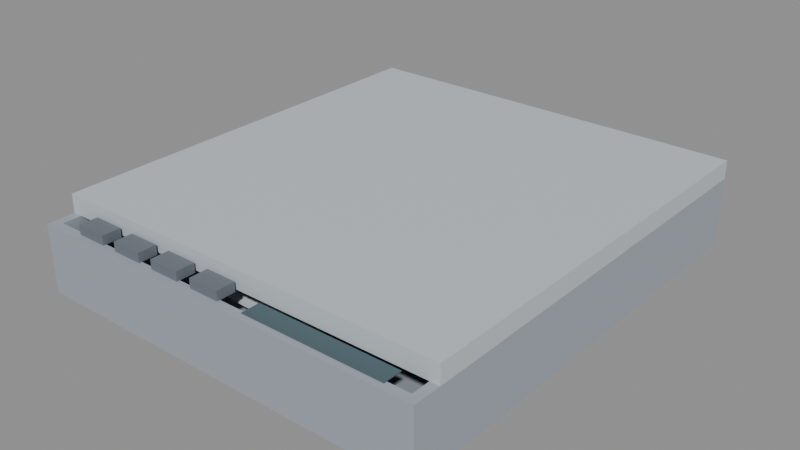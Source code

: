 # Source: phase03-greybox-02.blend  (saved by Blender 5.2.45; exported with 4.5.12 LTS)
import bpy
from mathutils import Matrix  # noqa: F401  (used for matrix-valued properties, if any)

bpy.ops.wm.read_factory_settings(use_empty=True)
scene = bpy.context.scene
scene.name = 'VDISC_PHASE03_GREYBOX'

# ---- collections
col_greybox = bpy.data.collections.new('GREYBOX'); scene.collection.children.link(col_greybox)

# ---- materials (node trees are filled in below, after node groups)
mat_grey_body = bpy.data.materials.new('GREY_BODY')
mat_grey_body.diffuse_color = (0.35, 0.39, 0.44, 1.0)
mat_grey_lid = bpy.data.materials.new('GREY_LID')
mat_grey_lid.diffuse_color = (0.55, 0.6, 0.65, 1.0)
mat_grey_disc = bpy.data.materials.new('GREY_DISC')
mat_grey_disc.diffuse_color = (0.72, 0.76, 0.79, 1.0)
mat_grey_button = bpy.data.materials.new('GREY_BUTTON')
mat_grey_button.diffuse_color = (0.15, 0.17, 0.2, 1.0)
mat_grey_lcd = bpy.data.materials.new('GREY_LCD')
mat_grey_lcd.diffuse_color = (0.07, 0.12, 0.14, 1.0)

# ---- material node trees
mat_grey_body.use_nodes = True; mat_grey_body.node_tree.nodes.clear()
_N = mat_grey_body.node_tree.nodes; _L = mat_grey_body.node_tree.links
n0 = _N.new('ShaderNodeBsdfPrincipled'); n0.name = 'Principled BSDF'; n0.location = (-200, 100)
n0.inputs[0].default_value = (0.35, 0.39, 0.44, 1.0)
n0.inputs[10].default_value = 0.005
n1 = _N.new('ShaderNodeOutputMaterial'); n1.name = 'Material Output'; n1.location = (200, 100)
_L.new(n0.outputs[0], n1.inputs[0])
n1.is_active_output = True
mat_grey_lid.use_nodes = True; mat_grey_lid.node_tree.nodes.clear()
_N = mat_grey_lid.node_tree.nodes; _L = mat_grey_lid.node_tree.links
n0 = _N.new('ShaderNodeBsdfPrincipled'); n0.name = 'Principled BSDF'; n0.location = (-200, 100)
n0.inputs[0].default_value = (0.55, 0.6, 0.65, 1.0)
n0.inputs[10].default_value = 0.005
n1 = _N.new('ShaderNodeOutputMaterial'); n1.name = 'Material Output'; n1.location = (200, 100)
_L.new(n0.outputs[0], n1.inputs[0])
n1.is_active_output = True
mat_grey_disc.use_nodes = True; mat_grey_disc.node_tree.nodes.clear()
_N = mat_grey_disc.node_tree.nodes; _L = mat_grey_disc.node_tree.links
n0 = _N.new('ShaderNodeBsdfPrincipled'); n0.name = 'Principled BSDF'; n0.location = (-200, 100)
n0.inputs[0].default_value = (0.72, 0.76, 0.79, 1.0)
n0.inputs[10].default_value = 0.005
n1 = _N.new('ShaderNodeOutputMaterial'); n1.name = 'Material Output'; n1.location = (200, 100)
_L.new(n0.outputs[0], n1.inputs[0])
n1.is_active_output = True
mat_grey_button.use_nodes = True; mat_grey_button.node_tree.nodes.clear()
_N = mat_grey_button.node_tree.nodes; _L = mat_grey_button.node_tree.links
n0 = _N.new('ShaderNodeBsdfPrincipled'); n0.name = 'Principled BSDF'; n0.location = (-200, 100)
n0.inputs[0].default_value = (0.15, 0.17, 0.2, 1.0)
n0.inputs[10].default_value = 0.005
n1 = _N.new('ShaderNodeOutputMaterial'); n1.name = 'Material Output'; n1.location = (200, 100)
_L.new(n0.outputs[0], n1.inputs[0])
n1.is_active_output = True
mat_grey_lcd.use_nodes = True; mat_grey_lcd.node_tree.nodes.clear()
_N = mat_grey_lcd.node_tree.nodes; _L = mat_grey_lcd.node_tree.links
n0 = _N.new('ShaderNodeBsdfPrincipled'); n0.name = 'Principled BSDF'; n0.location = (-200, 100)
n0.inputs[0].default_value = (0.07, 0.12, 0.14, 1.0)
n0.inputs[10].default_value = 0.005
n1 = _N.new('ShaderNodeOutputMaterial'); n1.name = 'Material Output'; n1.location = (200, 100)
_L.new(n0.outputs[0], n1.inputs[0])
n1.is_active_output = True

# ---- meshes
me_body_test_mesh = bpy.data.meshes.new('BODY_TEST_MESH')
me_body_test_mesh.from_pydata([(-0.0655, -0.074, 0.0), (0.0655, -0.074, 0.0), (0.0655, 0.074, 0.0), (-0.0655, 0.074, 0.0), (-0.0655, -0.074, 0.008), (0.0655, -0.074, 0.008), (0.0655, 0.074, 0.008), (-0.0655, 0.074, 0.008), (-0.0655, -0.074, 0.008), (-0.0625, -0.074, 0.008), (-0.0625, 0.074, 0.008), (-0.0655, 0.074, 0.008), (-0.0655, -0.074, 0.022), (-0.0625, -0.074, 0.022), (-0.0625, 0.074, 0.022), (-0.0655, 0.074, 0.022), (0.0625, -0.074, 0.008), (0.0655, -0.074, 0.008), (0.0655, 0.074, 0.008), (0.0625, 0.074, 0.008), (0.0625, -0.074, 0.022), (0.0655, -0.074, 0.022), (0.0655, 0.074, 0.022), (0.0625, 0.074, 0.022), (-0.0625, -0.074, 0.008), (0.0625, -0.074, 0.008), (0.0625, -0.071, 0.008), (-0.0625, -0.071, 0.008), (-0.0625, -0.074, 0.022), (0.0625, -0.074, 0.022), (0.0625, -0.071, 0.022), (-0.0625, -0.071, 0.022), (-0.0625, 0.071, 0.008), (0.0625, 0.071, 0.008), (0.0625, 0.074, 0.008), (-0.0625, 0.074, 0.008), (-0.0625, 0.071, 0.022), (0.0625, 0.071, 0.022), (0.0625, 0.074, 0.022), (-0.0625, 0.074, 0.022)], [], [(0, 3, 2, 1), (4, 5, 6, 7), (0, 1, 5, 4), (1, 2, 6, 5), (2, 3, 7, 6), (3, 0, 4, 7), (8, 11, 10, 9), (12, 13, 14, 15), (8, 9, 13, 12), (9, 10, 14, 13), (10, 11, 15, 14), (11, 8, 12, 15), (16, 19, 18, 17), (20, 21, 22, 23), (16, 17, 21, 20), (17, 18, 22, 21), (18, 19, 23, 22), (19, 16, 20, 23), (24, 27, 26, 25), (28, 29, 30, 31), (24, 25, 29, 28), (25, 26, 30, 29), (26, 27, 31, 30), (27, 24, 28, 31), (32, 35, 34, 33), (36, 37, 38, 39), (32, 33, 37, 36), (33, 34, 38, 37), (34, 35, 39, 38), (35, 32, 36, 39)])
me_body_test_mesh.materials.append(mat_grey_body)
me_body_test_mesh.update()
me_lid_test_mesh = bpy.data.meshes.new('LID_TEST_MESH')
me_lid_test_mesh.from_pydata([(-0.0655, -0.139, -0.006), (0.0655, -0.139, -0.006), (0.0655, 0.0, -0.006), (-0.0655, 0.0, -0.006), (-0.0655, -0.139, 0.0), (0.0655, -0.139, 0.0), (0.0655, 0.0, 0.0), (-0.0655, 0.0, 0.0)], [], [(0, 3, 2, 1), (4, 5, 6, 7), (0, 1, 5, 4), (1, 2, 6, 5), (2, 3, 7, 6), (3, 0, 4, 7)])
me_lid_test_mesh.materials.append(mat_grey_lid)
me_lid_test_mesh.update()
me_disc_test_mesh = bpy.data.meshes.new('DISC_TEST_MESH')
me_disc_test_mesh.from_pydata([(0.06, 0.0, -0.0006), (0.0075, 0.0, -0.0006), (0.0075, 0.0, 0.0006), (0.06, 0.0, 0.0006), (0.05971, 0.005881, -0.0006), (0.007464, 0.0007351, -0.0006), (0.007464, 0.0007351, 0.0006), (0.05971, 0.005881, 0.0006), (0.05885, 0.01171, -0.0006), (0.007356, 0.001463, -0.0006), (0.007356, 0.001463, 0.0006), (0.05885, 0.01171, 0.0006), (0.05742, 0.01742, -0.0006), (0.007177, 0.002177, -0.0006), (0.007177, 0.002177, 0.0006), (0.05742, 0.01742, 0.0006), (0.05543, 0.02296, -0.0006), (0.006929, 0.00287, -0.0006), (0.006929, 0.00287, 0.0006), (0.05543, 0.02296, 0.0006), (0.05292, 0.02828, -0.0006), (0.006614, 0.003535, -0.0006), (0.006614, 0.003535, 0.0006), (0.05292, 0.02828, 0.0006), (0.04989, 0.03333, -0.0006), (0.006236, 0.004167, -0.0006), (0.006236, 0.004167, 0.0006), (0.04989, 0.03333, 0.0006), (0.04638, 0.03806, -0.0006), (0.005798, 0.004758, -0.0006), (0.005798, 0.004758, 0.0006), (0.04638, 0.03806, 0.0006), (0.04243, 0.04243, -0.0006), (0.005303, 0.005303, -0.0006), (0.005303, 0.005303, 0.0006), (0.04243, 0.04243, 0.0006), (0.03806, 0.04638, -0.0006), (0.004758, 0.005798, -0.0006), (0.004758, 0.005798, 0.0006), (0.03806, 0.04638, 0.0006), (0.03333, 0.04989, -0.0006), (0.004167, 0.006236, -0.0006), (0.004167, 0.006236, 0.0006), (0.03333, 0.04989, 0.0006), (0.02828, 0.05292, -0.0006), (0.003535, 0.006614, -0.0006), (0.003535, 0.006614, 0.0006), (0.02828, 0.05292, 0.0006), (0.02296, 0.05543, -0.0006), (0.00287, 0.006929, -0.0006), (0.00287, 0.006929, 0.0006), (0.02296, 0.05543, 0.0006), (0.01742, 0.05742, -0.0006), (0.002177, 0.007177, -0.0006), (0.002177, 0.007177, 0.0006), (0.01742, 0.05742, 0.0006), (0.01171, 0.05885, -0.0006), (0.001463, 0.007356, -0.0006), (0.001463, 0.007356, 0.0006), (0.01171, 0.05885, 0.0006), (0.005881, 0.05971, -0.0006), (0.0007351, 0.007464, -0.0006), (0.0007351, 0.007464, 0.0006), (0.005881, 0.05971, 0.0006), (3.674e-18, 0.06, -0.0006), (4.592e-19, 0.0075, -0.0006), (4.592e-19, 0.0075, 0.0006), (3.674e-18, 0.06, 0.0006), (-0.005881, 0.05971, -0.0006), (-0.0007351, 0.007464, -0.0006), (-0.0007351, 0.007464, 0.0006), (-0.005881, 0.05971, 0.0006), (-0.01171, 0.05885, -0.0006), (-0.001463, 0.007356, -0.0006), (-0.001463, 0.007356, 0.0006), (-0.01171, 0.05885, 0.0006), (-0.01742, 0.05742, -0.0006), (-0.002177, 0.007177, -0.0006), (-0.002177, 0.007177, 0.0006), (-0.01742, 0.05742, 0.0006), (-0.02296, 0.05543, -0.0006), (-0.00287, 0.006929, -0.0006), (-0.00287, 0.006929, 0.0006), (-0.02296, 0.05543, 0.0006), (-0.02828, 0.05292, -0.0006), (-0.003535, 0.006614, -0.0006), (-0.003535, 0.006614, 0.0006), (-0.02828, 0.05292, 0.0006), (-0.03333, 0.04989, -0.0006), (-0.004167, 0.006236, -0.0006), (-0.004167, 0.006236, 0.0006), (-0.03333, 0.04989, 0.0006), (-0.03806, 0.04638, -0.0006), (-0.004758, 0.005798, -0.0006), (-0.004758, 0.005798, 0.0006), (-0.03806, 0.04638, 0.0006), (-0.04243, 0.04243, -0.0006), (-0.005303, 0.005303, -0.0006), (-0.005303, 0.005303, 0.0006), (-0.04243, 0.04243, 0.0006), (-0.04638, 0.03806, -0.0006), (-0.005798, 0.004758, -0.0006), (-0.005798, 0.004758, 0.0006), (-0.04638, 0.03806, 0.0006), (-0.04989, 0.03333, -0.0006), (-0.006236, 0.004167, -0.0006), (-0.006236, 0.004167, 0.0006), (-0.04989, 0.03333, 0.0006), (-0.05292, 0.02828, -0.0006), (-0.006614, 0.003535, -0.0006), (-0.006614, 0.003535, 0.0006), (-0.05292, 0.02828, 0.0006), (-0.05543, 0.02296, -0.0006), (-0.006929, 0.00287, -0.0006), (-0.006929, 0.00287, 0.0006), (-0.05543, 0.02296, 0.0006), (-0.05742, 0.01742, -0.0006), (-0.007177, 0.002177, -0.0006), (-0.007177, 0.002177, 0.0006), (-0.05742, 0.01742, 0.0006), (-0.05885, 0.01171, -0.0006), (-0.007356, 0.001463, -0.0006), (-0.007356, 0.001463, 0.0006), (-0.05885, 0.01171, 0.0006), (-0.05971, 0.005881, -0.0006), (-0.007464, 0.0007351, -0.0006), (-0.007464, 0.0007351, 0.0006), (-0.05971, 0.005881, 0.0006), (-0.06, 7.348e-18, -0.0006), (-0.0075, 9.185e-19, -0.0006), (-0.0075, 9.185e-19, 0.0006), (-0.06, 7.348e-18, 0.0006), (-0.05971, -0.005881, -0.0006), (-0.007464, -0.0007351, -0.0006), (-0.007464, -0.0007351, 0.0006), (-0.05971, -0.005881, 0.0006), (-0.05885, -0.01171, -0.0006), (-0.007356, -0.001463, -0.0006), (-0.007356, -0.001463, 0.0006), (-0.05885, -0.01171, 0.0006), (-0.05742, -0.01742, -0.0006), (-0.007177, -0.002177, -0.0006), (-0.007177, -0.002177, 0.0006), (-0.05742, -0.01742, 0.0006), (-0.05543, -0.02296, -0.0006), (-0.006929, -0.00287, -0.0006), (-0.006929, -0.00287, 0.0006), (-0.05543, -0.02296, 0.0006), (-0.05292, -0.02828, -0.0006), (-0.006614, -0.003535, -0.0006), (-0.006614, -0.003535, 0.0006), (-0.05292, -0.02828, 0.0006), (-0.04989, -0.03333, -0.0006), (-0.006236, -0.004167, -0.0006), (-0.006236, -0.004167, 0.0006), (-0.04989, -0.03333, 0.0006), (-0.04638, -0.03806, -0.0006), (-0.005798, -0.004758, -0.0006), (-0.005798, -0.004758, 0.0006), (-0.04638, -0.03806, 0.0006), (-0.04243, -0.04243, -0.0006), (-0.005303, -0.005303, -0.0006), (-0.005303, -0.005303, 0.0006), (-0.04243, -0.04243, 0.0006), (-0.03806, -0.04638, -0.0006), (-0.004758, -0.005798, -0.0006), (-0.004758, -0.005798, 0.0006), (-0.03806, -0.04638, 0.0006), (-0.03333, -0.04989, -0.0006), (-0.004167, -0.006236, -0.0006), (-0.004167, -0.006236, 0.0006), (-0.03333, -0.04989, 0.0006), (-0.02828, -0.05292, -0.0006), (-0.003535, -0.006614, -0.0006), (-0.003535, -0.006614, 0.0006), (-0.02828, -0.05292, 0.0006), (-0.02296, -0.05543, -0.0006), (-0.00287, -0.006929, -0.0006), (-0.00287, -0.006929, 0.0006), (-0.02296, -0.05543, 0.0006), (-0.01742, -0.05742, -0.0006), (-0.002177, -0.007177, -0.0006), (-0.002177, -0.007177, 0.0006), (-0.01742, -0.05742, 0.0006), (-0.01171, -0.05885, -0.0006), (-0.001463, -0.007356, -0.0006), (-0.001463, -0.007356, 0.0006), (-0.01171, -0.05885, 0.0006), (-0.005881, -0.05971, -0.0006), (-0.0007351, -0.007464, -0.0006), (-0.0007351, -0.007464, 0.0006), (-0.005881, -0.05971, 0.0006), (-1.102e-17, -0.06, -0.0006), (-1.378e-18, -0.0075, -0.0006), (-1.378e-18, -0.0075, 0.0006), (-1.102e-17, -0.06, 0.0006), (0.005881, -0.05971, -0.0006), (0.0007351, -0.007464, -0.0006), (0.0007351, -0.007464, 0.0006), (0.005881, -0.05971, 0.0006), (0.01171, -0.05885, -0.0006), (0.001463, -0.007356, -0.0006), (0.001463, -0.007356, 0.0006), (0.01171, -0.05885, 0.0006), (0.01742, -0.05742, -0.0006), (0.002177, -0.007177, -0.0006), (0.002177, -0.007177, 0.0006), (0.01742, -0.05742, 0.0006), (0.02296, -0.05543, -0.0006), (0.00287, -0.006929, -0.0006), (0.00287, -0.006929, 0.0006), (0.02296, -0.05543, 0.0006), (0.02828, -0.05292, -0.0006), (0.003535, -0.006614, -0.0006), (0.003535, -0.006614, 0.0006), (0.02828, -0.05292, 0.0006), (0.03333, -0.04989, -0.0006), (0.004167, -0.006236, -0.0006), (0.004167, -0.006236, 0.0006), (0.03333, -0.04989, 0.0006), (0.03806, -0.04638, -0.0006), (0.004758, -0.005798, -0.0006), (0.004758, -0.005798, 0.0006), (0.03806, -0.04638, 0.0006), (0.04243, -0.04243, -0.0006), (0.005303, -0.005303, -0.0006), (0.005303, -0.005303, 0.0006), (0.04243, -0.04243, 0.0006), (0.04638, -0.03806, -0.0006), (0.005798, -0.004758, -0.0006), (0.005798, -0.004758, 0.0006), (0.04638, -0.03806, 0.0006), (0.04989, -0.03333, -0.0006), (0.006236, -0.004167, -0.0006), (0.006236, -0.004167, 0.0006), (0.04989, -0.03333, 0.0006), (0.05292, -0.02828, -0.0006), (0.006614, -0.003535, -0.0006), (0.006614, -0.003535, 0.0006), (0.05292, -0.02828, 0.0006), (0.05543, -0.02296, -0.0006), (0.006929, -0.00287, -0.0006), (0.006929, -0.00287, 0.0006), (0.05543, -0.02296, 0.0006), (0.05742, -0.01742, -0.0006), (0.007177, -0.002177, -0.0006), (0.007177, -0.002177, 0.0006), (0.05742, -0.01742, 0.0006), (0.05885, -0.01171, -0.0006), (0.007356, -0.001463, -0.0006), (0.007356, -0.001463, 0.0006), (0.05885, -0.01171, 0.0006), (0.05971, -0.005881, -0.0006), (0.007464, -0.0007351, -0.0006), (0.007464, -0.0007351, 0.0006), (0.05971, -0.005881, 0.0006)], [], [(3, 7, 6, 2), (1, 5, 4, 0), (0, 4, 7, 3), (2, 6, 5, 1), (7, 11, 10, 6), (5, 9, 8, 4), (4, 8, 11, 7), (6, 10, 9, 5), (11, 15, 14, 10), (9, 13, 12, 8), (8, 12, 15, 11), (10, 14, 13, 9), (15, 19, 18, 14), (13, 17, 16, 12), (12, 16, 19, 15), (14, 18, 17, 13), (19, 23, 22, 18), (17, 21, 20, 16), (16, 20, 23, 19), (18, 22, 21, 17), (23, 27, 26, 22), (21, 25, 24, 20), (20, 24, 27, 23), (22, 26, 25, 21), (27, 31, 30, 26), (25, 29, 28, 24), (24, 28, 31, 27), (26, 30, 29, 25), (31, 35, 34, 30), (29, 33, 32, 28), (28, 32, 35, 31), (30, 34, 33, 29), (35, 39, 38, 34), (33, 37, 36, 32), (32, 36, 39, 35), (34, 38, 37, 33), (39, 43, 42, 38), (37, 41, 40, 36), (36, 40, 43, 39), (38, 42, 41, 37), (43, 47, 46, 42), (41, 45, 44, 40), (40, 44, 47, 43), (42, 46, 45, 41), (47, 51, 50, 46), (45, 49, 48, 44), (44, 48, 51, 47), (46, 50, 49, 45), (51, 55, 54, 50), (49, 53, 52, 48), (48, 52, 55, 51), (50, 54, 53, 49), (55, 59, 58, 54), (53, 57, 56, 52), (52, 56, 59, 55), (54, 58, 57, 53), (59, 63, 62, 58), (57, 61, 60, 56), (56, 60, 63, 59), (58, 62, 61, 57), (63, 67, 66, 62), (61, 65, 64, 60), (60, 64, 67, 63), (62, 66, 65, 61), (67, 71, 70, 66), (65, 69, 68, 64), (64, 68, 71, 67), (66, 70, 69, 65), (71, 75, 74, 70), (69, 73, 72, 68), (68, 72, 75, 71), (70, 74, 73, 69), (75, 79, 78, 74), (73, 77, 76, 72), (72, 76, 79, 75), (74, 78, 77, 73), (79, 83, 82, 78), (77, 81, 80, 76), (76, 80, 83, 79), (78, 82, 81, 77), (83, 87, 86, 82), (81, 85, 84, 80), (80, 84, 87, 83), (82, 86, 85, 81), (87, 91, 90, 86), (85, 89, 88, 84), (84, 88, 91, 87), (86, 90, 89, 85), (91, 95, 94, 90), (89, 93, 92, 88), (88, 92, 95, 91), (90, 94, 93, 89), (95, 99, 98, 94), (93, 97, 96, 92), (92, 96, 99, 95), (94, 98, 97, 93), (99, 103, 102, 98), (97, 101, 100, 96), (96, 100, 103, 99), (98, 102, 101, 97), (103, 107, 106, 102), (101, 105, 104, 100), (100, 104, 107, 103), (102, 106, 105, 101), (107, 111, 110, 106), (105, 109, 108, 104), (104, 108, 111, 107), (106, 110, 109, 105), (111, 115, 114, 110), (109, 113, 112, 108), (108, 112, 115, 111), (110, 114, 113, 109), (115, 119, 118, 114), (113, 117, 116, 112), (112, 116, 119, 115), (114, 118, 117, 113), (119, 123, 122, 118), (117, 121, 120, 116), (116, 120, 123, 119), (118, 122, 121, 117), (123, 127, 126, 122), (121, 125, 124, 120), (120, 124, 127, 123), (122, 126, 125, 121), (127, 131, 130, 126), (125, 129, 128, 124), (124, 128, 131, 127), (126, 130, 129, 125), (131, 135, 134, 130), (129, 133, 132, 128), (128, 132, 135, 131), (130, 134, 133, 129), (135, 139, 138, 134), (133, 137, 136, 132), (132, 136, 139, 135), (134, 138, 137, 133), (139, 143, 142, 138), (137, 141, 140, 136), (136, 140, 143, 139), (138, 142, 141, 137), (143, 147, 146, 142), (141, 145, 144, 140), (140, 144, 147, 143), (142, 146, 145, 141), (147, 151, 150, 146), (145, 149, 148, 144), (144, 148, 151, 147), (146, 150, 149, 145), (151, 155, 154, 150), (149, 153, 152, 148), (148, 152, 155, 151), (150, 154, 153, 149), (155, 159, 158, 154), (153, 157, 156, 152), (152, 156, 159, 155), (154, 158, 157, 153), (159, 163, 162, 158), (157, 161, 160, 156), (156, 160, 163, 159), (158, 162, 161, 157), (163, 167, 166, 162), (161, 165, 164, 160), (160, 164, 167, 163), (162, 166, 165, 161), (167, 171, 170, 166), (165, 169, 168, 164), (164, 168, 171, 167), (166, 170, 169, 165), (171, 175, 174, 170), (169, 173, 172, 168), (168, 172, 175, 171), (170, 174, 173, 169), (175, 179, 178, 174), (173, 177, 176, 172), (172, 176, 179, 175), (174, 178, 177, 173), (179, 183, 182, 178), (177, 181, 180, 176), (176, 180, 183, 179), (178, 182, 181, 177), (183, 187, 186, 182), (181, 185, 184, 180), (180, 184, 187, 183), (182, 186, 185, 181), (187, 191, 190, 186), (185, 189, 188, 184), (184, 188, 191, 187), (186, 190, 189, 185), (191, 195, 194, 190), (189, 193, 192, 188), (188, 192, 195, 191), (190, 194, 193, 189), (195, 199, 198, 194), (193, 197, 196, 192), (192, 196, 199, 195), (194, 198, 197, 193), (199, 203, 202, 198), (197, 201, 200, 196), (196, 200, 203, 199), (198, 202, 201, 197), (203, 207, 206, 202), (201, 205, 204, 200), (200, 204, 207, 203), (202, 206, 205, 201), (207, 211, 210, 206), (205, 209, 208, 204), (204, 208, 211, 207), (206, 210, 209, 205), (211, 215, 214, 210), (209, 213, 212, 208), (208, 212, 215, 211), (210, 214, 213, 209), (215, 219, 218, 214), (213, 217, 216, 212), (212, 216, 219, 215), (214, 218, 217, 213), (219, 223, 222, 218), (217, 221, 220, 216), (216, 220, 223, 219), (218, 222, 221, 217), (223, 227, 226, 222), (221, 225, 224, 220), (220, 224, 227, 223), (222, 226, 225, 221), (227, 231, 230, 226), (225, 229, 228, 224), (224, 228, 231, 227), (226, 230, 229, 225), (231, 235, 234, 230), (229, 233, 232, 228), (228, 232, 235, 231), (230, 234, 233, 229), (235, 239, 238, 234), (233, 237, 236, 232), (232, 236, 239, 235), (234, 238, 237, 233), (239, 243, 242, 238), (237, 241, 240, 236), (236, 240, 243, 239), (238, 242, 241, 237), (243, 247, 246, 242), (241, 245, 244, 240), (240, 244, 247, 243), (242, 246, 245, 241), (247, 251, 250, 246), (245, 249, 248, 244), (244, 248, 251, 247), (246, 250, 249, 245), (251, 255, 254, 250), (249, 253, 252, 248), (248, 252, 255, 251), (250, 254, 253, 249), (255, 3, 2, 254), (253, 1, 0, 252), (252, 0, 3, 255), (254, 2, 1, 253)])
me_disc_test_mesh.materials.append(mat_grey_disc)
me_disc_test_mesh.update()
me_spindle_test_mesh = bpy.data.meshes.new('SPINDLE_TEST_MESH')
me_spindle_test_mesh.from_pydata([(0.0065, 0.0, 0.008), (0.0065, 0.0, 0.017), (0.006375, 0.001268, 0.008), (0.006375, 0.001268, 0.017), (0.006005, 0.002487, 0.008), (0.006005, 0.002487, 0.017), (0.005405, 0.003611, 0.008), (0.005405, 0.003611, 0.017), (0.004596, 0.004596, 0.008), (0.004596, 0.004596, 0.017), (0.003611, 0.005405, 0.008), (0.003611, 0.005405, 0.017), (0.002487, 0.006005, 0.008), (0.002487, 0.006005, 0.017), (0.001268, 0.006375, 0.008), (0.001268, 0.006375, 0.017), (3.98e-19, 0.0065, 0.008), (3.98e-19, 0.0065, 0.017), (-0.001268, 0.006375, 0.008), (-0.001268, 0.006375, 0.017), (-0.002487, 0.006005, 0.008), (-0.002487, 0.006005, 0.017), (-0.003611, 0.005405, 0.008), (-0.003611, 0.005405, 0.017), (-0.004596, 0.004596, 0.008), (-0.004596, 0.004596, 0.017), (-0.005405, 0.003611, 0.008), (-0.005405, 0.003611, 0.017), (-0.006005, 0.002487, 0.008), (-0.006005, 0.002487, 0.017), (-0.006375, 0.001268, 0.008), (-0.006375, 0.001268, 0.017), (-0.0065, 7.96e-19, 0.008), (-0.0065, 7.96e-19, 0.017), (-0.006375, -0.001268, 0.008), (-0.006375, -0.001268, 0.017), (-0.006005, -0.002487, 0.008), (-0.006005, -0.002487, 0.017), (-0.005405, -0.003611, 0.008), (-0.005405, -0.003611, 0.017), (-0.004596, -0.004596, 0.008), (-0.004596, -0.004596, 0.017), (-0.003611, -0.005405, 0.008), (-0.003611, -0.005405, 0.017), (-0.002487, -0.006005, 0.008), (-0.002487, -0.006005, 0.017), (-0.001268, -0.006375, 0.008), (-0.001268, -0.006375, 0.017), (-1.194e-18, -0.0065, 0.008), (-1.194e-18, -0.0065, 0.017), (0.001268, -0.006375, 0.008), (0.001268, -0.006375, 0.017), (0.002487, -0.006005, 0.008), (0.002487, -0.006005, 0.017), (0.003611, -0.005405, 0.008), (0.003611, -0.005405, 0.017), (0.004596, -0.004596, 0.008), (0.004596, -0.004596, 0.017), (0.005405, -0.003611, 0.008), (0.005405, -0.003611, 0.017), (0.006005, -0.002487, 0.008), (0.006005, -0.002487, 0.017), (0.006375, -0.001268, 0.008), (0.006375, -0.001268, 0.017)], [], [(0, 2, 3, 1), (2, 4, 5, 3), (4, 6, 7, 5), (6, 8, 9, 7), (8, 10, 11, 9), (10, 12, 13, 11), (12, 14, 15, 13), (14, 16, 17, 15), (16, 18, 19, 17), (18, 20, 21, 19), (20, 22, 23, 21), (22, 24, 25, 23), (24, 26, 27, 25), (26, 28, 29, 27), (28, 30, 31, 29), (30, 32, 33, 31), (32, 34, 35, 33), (34, 36, 37, 35), (36, 38, 39, 37), (38, 40, 41, 39), (40, 42, 43, 41), (42, 44, 45, 43), (44, 46, 47, 45), (46, 48, 49, 47), (48, 50, 51, 49), (50, 52, 53, 51), (52, 54, 55, 53), (54, 56, 57, 55), (56, 58, 59, 57), (58, 60, 61, 59), (60, 62, 63, 61), (62, 0, 1, 63), (62, 60, 58, 56, 54, 52, 50, 48, 46, 44, 42, 40, 38, 36, 34, 32, 30, 28, 26, 24, 22, 20, 18, 16, 14, 12, 10, 8, 6, 4, 2, 0), (1, 3, 5, 7, 9, 11, 13, 15, 17, 19, 21, 23, 25, 27, 29, 31, 33, 35, 37, 39, 41, 43, 45, 47, 49, 51, 53, 55, 57, 59, 61, 63)])
me_spindle_test_mesh.materials.append(mat_grey_body)
me_spindle_test_mesh.update()
me_btn_play_test_mesh = bpy.data.meshes.new('BTN_PLAY_TEST_MESH')
me_btn_play_test_mesh.from_pydata([(-0.005, -0.003, -0.0015), (0.005, -0.003, -0.0015), (0.005, 0.003, -0.0015), (-0.005, 0.003, -0.0015), (-0.005, -0.003, 0.0015), (0.005, -0.003, 0.0015), (0.005, 0.003, 0.0015), (-0.005, 0.003, 0.0015)], [], [(0, 3, 2, 1), (4, 5, 6, 7), (0, 1, 5, 4), (1, 2, 6, 5), (2, 3, 7, 6), (3, 0, 4, 7)])
me_btn_play_test_mesh.materials.append(mat_grey_button)
me_btn_play_test_mesh.update()
me_btn_pause_test_mesh = bpy.data.meshes.new('BTN_PAUSE_TEST_MESH')
me_btn_pause_test_mesh.from_pydata([(-0.005, -0.003, -0.0015), (0.005, -0.003, -0.0015), (0.005, 0.003, -0.0015), (-0.005, 0.003, -0.0015), (-0.005, -0.003, 0.0015), (0.005, -0.003, 0.0015), (0.005, 0.003, 0.0015), (-0.005, 0.003, 0.0015)], [], [(0, 3, 2, 1), (4, 5, 6, 7), (0, 1, 5, 4), (1, 2, 6, 5), (2, 3, 7, 6), (3, 0, 4, 7)])
me_btn_pause_test_mesh.materials.append(mat_grey_button)
me_btn_pause_test_mesh.update()
me_btn_stop_test_mesh = bpy.data.meshes.new('BTN_STOP_TEST_MESH')
me_btn_stop_test_mesh.from_pydata([(-0.005, -0.003, -0.0015), (0.005, -0.003, -0.0015), (0.005, 0.003, -0.0015), (-0.005, 0.003, -0.0015), (-0.005, -0.003, 0.0015), (0.005, -0.003, 0.0015), (0.005, 0.003, 0.0015), (-0.005, 0.003, 0.0015)], [], [(0, 3, 2, 1), (4, 5, 6, 7), (0, 1, 5, 4), (1, 2, 6, 5), (2, 3, 7, 6), (3, 0, 4, 7)])
me_btn_stop_test_mesh.materials.append(mat_grey_button)
me_btn_stop_test_mesh.update()
me_btn_open_test_mesh = bpy.data.meshes.new('BTN_OPEN_TEST_MESH')
me_btn_open_test_mesh.from_pydata([(-0.005, -0.003, -0.0015), (0.005, -0.003, -0.0015), (0.005, 0.003, -0.0015), (-0.005, 0.003, -0.0015), (-0.005, -0.003, 0.0015), (0.005, -0.003, 0.0015), (0.005, 0.003, 0.0015), (-0.005, 0.003, 0.0015)], [], [(0, 3, 2, 1), (4, 5, 6, 7), (0, 1, 5, 4), (1, 2, 6, 5), (2, 3, 7, 6), (3, 0, 4, 7)])
me_btn_open_test_mesh.materials.append(mat_grey_button)
me_btn_open_test_mesh.update()
me_lcd_test_mesh = bpy.data.meshes.new('LCD_TEST_MESH')
me_lcd_test_mesh.from_pydata([(-0.0225, -0.003, -0.0001), (0.0225, -0.003, -0.0001), (0.0225, 0.003, -0.0001), (-0.0225, 0.003, -0.0001), (-0.0225, -0.003, 0.0001), (0.0225, -0.003, 0.0001), (0.0225, 0.003, 0.0001), (-0.0225, 0.003, 0.0001)], [], [(0, 3, 2, 1), (4, 5, 6, 7), (0, 1, 5, 4), (1, 2, 6, 5), (2, 3, 7, 6), (3, 0, 4, 7)])
me_lcd_test_mesh.materials.append(mat_grey_lcd)
me_lcd_test_mesh.update()

# ---- objects
ob_player_root = bpy.data.objects.new('PLAYER_ROOT', None)
ob_body_test = bpy.data.objects.new('BODY_TEST', me_body_test_mesh)
ob_lid_root = bpy.data.objects.new('LID_ROOT', None)
ob_lid_test = bpy.data.objects.new('LID_TEST', me_lid_test_mesh)
ob_disc_root = bpy.data.objects.new('DISC_ROOT', None)
ob_disc_test = bpy.data.objects.new('DISC_TEST', me_disc_test_mesh)
ob_spindle_test = bpy.data.objects.new('SPINDLE_TEST', me_spindle_test_mesh)
ob_btn_play_test = bpy.data.objects.new('BTN_PLAY_TEST', me_btn_play_test_mesh)
ob_btn_pause_test = bpy.data.objects.new('BTN_PAUSE_TEST', me_btn_pause_test_mesh)
ob_btn_stop_test = bpy.data.objects.new('BTN_STOP_TEST', me_btn_stop_test_mesh)
ob_btn_open_test = bpy.data.objects.new('BTN_OPEN_TEST', me_btn_open_test_mesh)
ob_lcd_test = bpy.data.objects.new('LCD_TEST', me_lcd_test_mesh)

# ---- transforms, parenting, visibility, modifiers, constraints
ob_player_root.location = (0.0, 0.0, 0.0)
ob_player_root.empty_display_size = 0.02
ob_body_test.parent = ob_player_root
ob_body_test.location = (0.0, 0.0, 0.0)
ob_lid_root.parent = ob_player_root
ob_lid_root.location = (0.0, 0.074, 0.028)
ob_lid_root.empty_display_type = 'ARROWS'
ob_lid_root.empty_display_size = 0.012
ob_lid_test.parent = ob_lid_root
ob_lid_test.location = (0.0, 0.0, 0.0)
ob_disc_root.parent = ob_player_root
ob_disc_root.location = (0.0, 0.0, 0.014)
ob_disc_root.empty_display_type = 'ARROWS'
ob_disc_root.empty_display_size = 0.01
ob_disc_test.parent = ob_disc_root
ob_disc_test.location = (0.0, 0.0, 0.0)
ob_spindle_test.parent = ob_player_root
ob_spindle_test.location = (0.0, 0.0, 0.0)
ob_btn_play_test.parent = ob_player_root
ob_btn_play_test.location = (-0.048, -0.069, 0.0235)
ob_btn_pause_test.parent = ob_player_root
ob_btn_pause_test.location = (-0.033, -0.069, 0.0235)
ob_btn_stop_test.parent = ob_player_root
ob_btn_stop_test.location = (-0.018, -0.069, 0.0235)
ob_btn_open_test.parent = ob_player_root
ob_btn_open_test.location = (-0.003, -0.069, 0.0235)
ob_lcd_test.parent = ob_player_root
ob_lcd_test.location = (0.033, -0.069, 0.0221)

# ---- collection membership
col_greybox.objects.link(ob_player_root)
col_greybox.objects.link(ob_body_test)
col_greybox.objects.link(ob_lid_root)
col_greybox.objects.link(ob_lid_test)
col_greybox.objects.link(ob_disc_root)
col_greybox.objects.link(ob_disc_test)
col_greybox.objects.link(ob_spindle_test)
col_greybox.objects.link(ob_btn_play_test)
col_greybox.objects.link(ob_btn_pause_test)
col_greybox.objects.link(ob_btn_stop_test)
col_greybox.objects.link(ob_btn_open_test)
col_greybox.objects.link(ob_lcd_test)

# ---- scene / render settings (as saved in the file)
scene.frame_start = 1; scene.frame_end = 250; scene.frame_set(1)
scene.render.engine = 'BLENDER_EEVEE_NEXT'
scene.render.image_settings.exr_codec = 'NONE'
scene.render.use_bake_clear = False
scene.render.bake_margin = 0
scene.render.bake_bias = 0.0
scene.render.bake_samples = 0
scene.render.simplify_subdivision_render = 0
scene.render.simplify_child_particles_render = 0.0
scene.render.compositor_device = 'GPU'
scene.eevee.use_volume_custom_range = False
scene.eevee.gtao_distance = 0.0
scene.eevee.use_fast_gi = False
scene.eevee.fast_gi_thickness_near = 0.1
scene.eevee.fast_gi_thickness_far = 0.0
scene.eevee.ray_tracing_options.screen_trace_thickness = 0.1
bpy.context.view_layer.update()

# ---- added for rendering (the .blend has no active camera and no usable light): camera, sun + grey world if the file has none
cam_auto = bpy.data.cameras.new('AutoCamera')
cam_auto.lens = 50.0
cam_auto.sensor_width = 36.0
cam_auto.clip_end = 1000.0
ob_auto_camera = bpy.data.objects.new('AutoCamera', cam_auto)
scene.collection.objects.link(ob_auto_camera)
ob_auto_camera.location = (0.185045, -0.222054, 0.162036)
ob_auto_camera.rotation_euler = (1.09748, -7.21219e-08, 0.694738)
scene.camera = ob_auto_camera
light_auto_sun = bpy.data.lights.new('AutoSun', 'SUN')
light_auto_sun.energy = 3.0
light_auto_sun.angle = 0.0523599
ob_auto_sun = bpy.data.objects.new('AutoSun', light_auto_sun)
scene.collection.objects.link(ob_auto_sun)
ob_auto_sun.rotation_euler = (0.872665, 0.174533, 0.523599)
if scene.world is None:
    world_auto = bpy.data.worlds.new('AutoWorld')
    world_auto.color = (0.3, 0.3, 0.3)
    scene.world = world_auto
bpy.context.view_layer.update()
